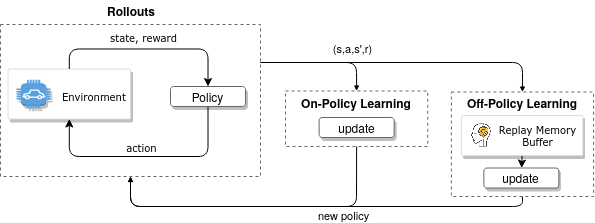

The diagram above was exported from draw.io. Its source (the exported page's mxGraphModel, read from the mxfile embedded in the PNG):
<mxGraphModel dx="6795" dy="6042" grid="1" gridSize="10" guides="1" tooltips="1" connect="1" arrows="1" fold="1" page="1" pageScale="1" pageWidth="850" pageHeight="1100" math="0" shadow="0">
  <root>
    <mxCell id="0" />
    <mxCell id="1" parent="0" />
    <mxCell id="2" style="edgeStyle=none;orthogonalLoop=1;jettySize=auto;html=1;exitX=0.5;exitY=1;exitDx=0;exitDy=0;entryX=0.5;entryY=1;entryDx=0;entryDy=0;fontFamily=Verdana;fontSize=10;endArrow=block;endFill=1;endSize=3;" edge="1" source="3" target="6" parent="1">
      <mxGeometry relative="1" as="geometry">
        <Array as="points">
          <mxPoint x="-4009" y="440" />
          <mxPoint x="-4235" y="440" />
        </Array>
      </mxGeometry>
    </mxCell>
    <mxCell id="3" value="" style="rounded=0;whiteSpace=wrap;html=1;shadow=0;dashed=1;strokeColor=#666666;fillColor=none;" vertex="1" parent="1">
      <mxGeometry x="-4080" y="324.5" width="142.24" height="55.5" as="geometry" />
    </mxCell>
    <mxCell id="4" style="edgeStyle=none;orthogonalLoop=1;jettySize=auto;html=1;exitX=1;exitY=0.25;exitDx=0;exitDy=0;entryX=0.5;entryY=0;entryDx=0;entryDy=0;fontFamily=Verdana;fontSize=10;endArrow=block;endFill=1;endSize=3;" edge="1" source="6" target="3" parent="1">
      <mxGeometry relative="1" as="geometry">
        <Array as="points">
          <mxPoint x="-4009" y="296" />
        </Array>
      </mxGeometry>
    </mxCell>
    <mxCell id="5" style="edgeStyle=none;orthogonalLoop=1;jettySize=auto;html=1;exitX=1;exitY=0.25;exitDx=0;exitDy=0;entryX=0.5;entryY=0;entryDx=0;entryDy=0;fontFamily=Verdana;fontSize=10;endArrow=block;endFill=1;endSize=3;" edge="1" source="6" target="30" parent="1">
      <mxGeometry relative="1" as="geometry">
        <Array as="points">
          <mxPoint x="-3843" y="296" />
        </Array>
      </mxGeometry>
    </mxCell>
    <mxCell id="6" value="" style="rounded=0;whiteSpace=wrap;html=1;shadow=0;strokeColor=#666666;fillColor=none;dashed=1;" vertex="1" parent="1">
      <mxGeometry x="-4365" y="258" width="260" height="152" as="geometry" />
    </mxCell>
    <mxCell id="7" value="" style="group;fontFamily=Verdana;fontSize=10;" vertex="1" connectable="0" parent="1">
      <mxGeometry x="-4357.44" y="302.5" width="122.44" height="50" as="geometry" />
    </mxCell>
    <mxCell id="8" value="" style="strokeColor=#dddddd;shadow=1;strokeWidth=1;rounded=1;absoluteArcSize=1;arcSize=2;fillColor=#ffffff;fontFamily=Verdana;container=0;fontSize=10;" vertex="1" parent="7">
      <mxGeometry width="122.44" height="50" as="geometry" />
    </mxCell>
    <mxCell id="9" value="" style="outlineConnect=0;dashed=0;verticalLabelPosition=bottom;verticalAlign=top;align=center;html=1;shape=mxgraph.aws3.car;gradientColor=none;shadow=1;strokeColor=#00994D;strokeWidth=1;fontFamily=Verdana;fillColor=#59A0E0;sketch=0;fontSize=10;" vertex="1" parent="7">
      <mxGeometry x="8.502482990249186" y="10.714285714285715" width="34.009931960996745" height="28.571428571428566" as="geometry" />
    </mxCell>
    <mxCell id="10" value="&lt;font style=&quot;font-size: 10px;&quot;&gt;Environment&lt;/font&gt;" style="dashed=0;connectable=0;html=1;fillColor=#5184F3;strokeColor=none;shape=mxgraph.gcp2.hexIcon;prIcon=cloud_tools_for_powershell;part=1;labelPosition=right;verticalLabelPosition=middle;align=left;verticalAlign=middle;spacingLeft=5;fontSize=10;fontFamily=Verdana;" vertex="1" parent="7">
      <mxGeometry x="42.72497702600216" y="14.285714285714283" height="6.785714285714286" as="geometry">
        <mxPoint x="5" y="10" as="offset" />
      </mxGeometry>
    </mxCell>
    <mxCell id="11" style="orthogonalLoop=1;jettySize=auto;html=1;entryX=0.5;entryY=0;entryDx=0;entryDy=0;fontFamily=Verdana;fontSize=10;strokeColor=#000000;edgeStyle=orthogonalEdgeStyle;exitX=0.5;exitY=0;exitDx=0;exitDy=0;" edge="1" source="8" target="14" parent="1">
      <mxGeometry relative="1" as="geometry">
        <mxPoint x="-4296" y="283" as="sourcePoint" />
        <mxPoint x="-4235.959999999999" y="41" as="targetPoint" />
      </mxGeometry>
    </mxCell>
    <mxCell id="12" value="state, reward" style="edgeLabel;html=1;align=center;verticalAlign=middle;resizable=0;points=[];fontSize=10;fontFamily=Verdana;labelBackgroundColor=#ffffff;" vertex="1" connectable="0" parent="11">
      <mxGeometry x="-0.0434" y="1" relative="1" as="geometry">
        <mxPoint y="-11" as="offset" />
      </mxGeometry>
    </mxCell>
    <mxCell id="13" style="edgeStyle=orthogonalEdgeStyle;rounded=1;orthogonalLoop=1;jettySize=auto;html=1;exitX=0.5;exitY=1;exitDx=0;exitDy=0;fontFamily=Verdana;fontSize=10;strokeColor=#000000;entryX=0.5;entryY=1;entryDx=0;entryDy=0;" edge="1" source="14" target="8" parent="1">
      <mxGeometry relative="1" as="geometry">
        <Array as="points">
          <mxPoint x="-4158" y="390" />
          <mxPoint x="-4296" y="390" />
        </Array>
      </mxGeometry>
    </mxCell>
    <mxCell id="14" value="Policy " style="rounded=1;whiteSpace=wrap;html=1;shadow=1;strokeColor=#666666;" vertex="1" parent="1">
      <mxGeometry x="-4195" y="320" width="75" height="20" as="geometry" />
    </mxCell>
    <mxCell id="15" value="action" style="edgeLabel;html=1;align=center;verticalAlign=middle;resizable=0;points=[];fontSize=10;fontFamily=Verdana;labelBackgroundColor=#ffffff;" vertex="1" connectable="0" parent="1">
      <mxGeometry x="-4225.001179222471" y="380" as="geometry" />
    </mxCell>
    <mxCell id="16" value="update" style="rounded=1;whiteSpace=wrap;html=1;shadow=1;strokeColor=#666666;verticalAlign=middle;align=center;" vertex="1" parent="1">
      <mxGeometry x="-4046.38" y="351" width="75" height="20" as="geometry" />
    </mxCell>
    <mxCell id="17" value="Rollouts" style="text;html=1;strokeColor=none;fillColor=none;align=center;verticalAlign=middle;whiteSpace=wrap;rounded=0;shadow=0;dashed=1;fontStyle=1" vertex="1" parent="1">
      <mxGeometry x="-4254" y="233.75" width="40" height="20" as="geometry" />
    </mxCell>
    <mxCell id="18" value="new policy" style="edgeLabel;html=1;align=center;verticalAlign=middle;resizable=0;points=[];" vertex="1" connectable="0" parent="1">
      <mxGeometry x="-4008.878823529412" y="452.5" as="geometry">
        <mxPoint x="-14" y="-4" as="offset" />
      </mxGeometry>
    </mxCell>
    <mxCell id="19" style="edgeStyle=none;orthogonalLoop=1;jettySize=auto;html=1;exitX=0.5;exitY=1;exitDx=0;exitDy=0;" edge="1" source="3" target="3" parent="1">
      <mxGeometry relative="1" as="geometry" />
    </mxCell>
    <mxCell id="20" value="update" style="rounded=1;whiteSpace=wrap;html=1;shadow=1;strokeColor=#666666;" vertex="1" parent="1">
      <mxGeometry x="-3881.64" y="401.5" width="75" height="20" as="geometry" />
    </mxCell>
    <mxCell id="21" style="edgeStyle=none;orthogonalLoop=1;jettySize=auto;html=1;exitX=0.5;exitY=1;exitDx=0;exitDy=0;" edge="1" parent="1">
      <mxGeometry relative="1" as="geometry">
        <mxPoint x="-4077.5" y="446.3199999999988" as="sourcePoint" />
        <mxPoint x="-4077.5" y="446.3199999999988" as="targetPoint" />
      </mxGeometry>
    </mxCell>
    <mxCell id="22" style="edgeStyle=none;orthogonalLoop=1;jettySize=auto;html=1;exitX=0.5;exitY=1;exitDx=0;exitDy=0;fontFamily=Verdana;fontSize=10;" edge="1" source="23" target="20" parent="1">
      <mxGeometry relative="1" as="geometry" />
    </mxCell>
    <mxCell id="23" value="" style="strokeColor=#dddddd;shadow=1;strokeWidth=1;rounded=1;absoluteArcSize=1;arcSize=2;fillColor=#ffffff;fontFamily=Verdana;container=0;fontSize=10;" vertex="1" parent="1">
      <mxGeometry x="-3904.14" y="349" width="121.47" height="40" as="geometry" />
    </mxCell>
    <mxCell id="24" value="" style="shape=image;html=1;verticalAlign=top;verticalLabelPosition=bottom;labelBackgroundColor=#ffffff;imageAspect=0;aspect=fixed;image=https://cdn2.iconfinder.com/data/icons/artificial-intelligence-6/64/ArtificialIntelligence17-128.png;fontFamily=Verdana;fontSize=10;" vertex="1" parent="1">
      <mxGeometry x="-3895.868499999999" y="357.4" width="23.200354114648917" height="23.200354114648917" as="geometry" />
    </mxCell>
    <mxCell id="25" value="&lt;div&gt;Replay Memory &lt;br&gt;&lt;/div&gt;&lt;div&gt;Buffer&lt;/div&gt;" style="text;html=1;align=center;verticalAlign=middle;resizable=0;points=[];autosize=1;strokeColor=none;fontSize=10;fontFamily=Verdana;" vertex="1" parent="1">
      <mxGeometry x="-3872.6699999999996" y="354" width="90" height="30" as="geometry" />
    </mxCell>
    <mxCell id="26" value="(s,a,s',r)" style="edgeLabel;html=1;align=center;verticalAlign=middle;resizable=0;points=[];" vertex="1" connectable="0" parent="1">
      <mxGeometry x="-3999.9988235294113" y="285" as="geometry">
        <mxPoint x="-14" y="-4" as="offset" />
      </mxGeometry>
    </mxCell>
    <mxCell id="27" value="On-Policy Learning" style="text;html=1;strokeColor=none;fillColor=none;align=center;verticalAlign=middle;whiteSpace=wrap;rounded=0;shadow=0;dashed=1;fontStyle=1" vertex="1" parent="1">
      <mxGeometry x="-4070" y="326.5" width="122.24" height="20" as="geometry" />
    </mxCell>
    <mxCell id="28" value="Off-Policy Learning" style="text;html=1;strokeColor=none;fillColor=none;align=center;verticalAlign=middle;whiteSpace=wrap;rounded=0;shadow=0;dashed=1;fontStyle=1" vertex="1" parent="1">
      <mxGeometry x="-3904.1400000000003" y="326.5" width="122.24" height="20" as="geometry" />
    </mxCell>
    <mxCell id="29" style="edgeStyle=none;orthogonalLoop=1;jettySize=auto;html=1;exitX=0.5;exitY=1;exitDx=0;exitDy=0;entryX=0.5;entryY=1;entryDx=0;entryDy=0;fontFamily=Verdana;fontSize=10;endArrow=block;endFill=1;endSize=3;" edge="1" source="30" target="6" parent="1">
      <mxGeometry relative="1" as="geometry">
        <Array as="points">
          <mxPoint x="-3843" y="440" />
          <mxPoint x="-4235" y="440" />
        </Array>
      </mxGeometry>
    </mxCell>
    <mxCell id="30" value="" style="rounded=0;whiteSpace=wrap;html=1;shadow=0;dashed=1;strokeColor=#666666;fillColor=none;" vertex="1" parent="1">
      <mxGeometry x="-3914.14" y="325.5" width="142.24" height="104.5" as="geometry" />
    </mxCell>
  </root>
</mxGraphModel>